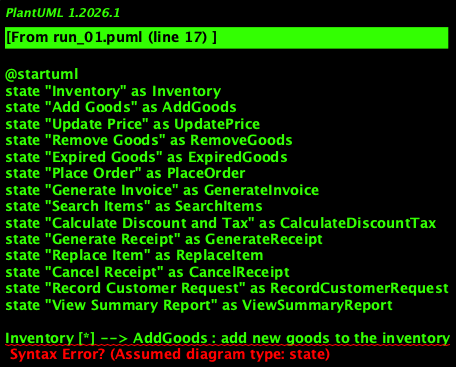

The diagram above was rendered by PlantUML. Its source (embedded in the PNG):
@startuml
state "Inventory" as Inventory
state "Add Goods" as AddGoods
state "Update Price" as UpdatePrice
state "Remove Goods" as RemoveGoods
state "Expired Goods" as ExpiredGoods
state "Place Order" as PlaceOrder
state "Generate Invoice" as GenerateInvoice
state "Search Items" as SearchItems
state "Calculate Discount and Tax" as CalculateDiscountTax
state "Generate Receipt" as GenerateReceipt
state "Replace Item" as ReplaceItem
state "Cancel Receipt" as CancelReceipt
state "Record Customer Request" as RecordCustomerRequest
state "View Summary Report" as ViewSummaryReport

Inventory [*] --> AddGoods : add new goods to the inventory
AddGoods --> Inventory : save added goods
Inventory [*] --> UpdatePrice : update price of existing items in the inventory
UpdatePrice --> Inventory : save updated price
Inventory [*] --> RemoveGoods : remove goods from the inventory that are no longer required
RemoveGoods --> Inventory : save removed goods
Inventory [*] --> ExpiredGoods : identify expired goods and notify user about their removal
ExpiredGoods --> Inventory : save removed expired goods
Inventory [*] --> PlaceOrder : place an order to a supplier for additional goods when required
PlaceOrder --> GenerateInvoice : generate invoice once order is placed
GenerateInvoice --> Inventory : save generated invoice
Inventory [*] --> SearchItems : search for items available in the inventory and select them for purchase
SearchItems --> CalculateDiscountTax : calculate applicable discount and tax based on selected items
CalculateDiscountTax --> GenerateReceipt : generate receipt for customer after purchase
GenerateReceipt --> Inventory : save generated receipt
Inventory [*] --> ReplaceItem : replace an item or cancel receipt during billing process if needed
ReplaceItem --> CancelReceipt : cancel receipt
CancelReceipt --> Inventory : save cancelled receipt
Inventory [*] --> RecordCustomerRequest : record customer requests for items that may not be currently available
RecordCustomerRequest --> ViewSummaryReport : view summary report of all transactions carried out in the system at any point
ViewSummaryReport --> Inventory : save viewed summary report

@enduml